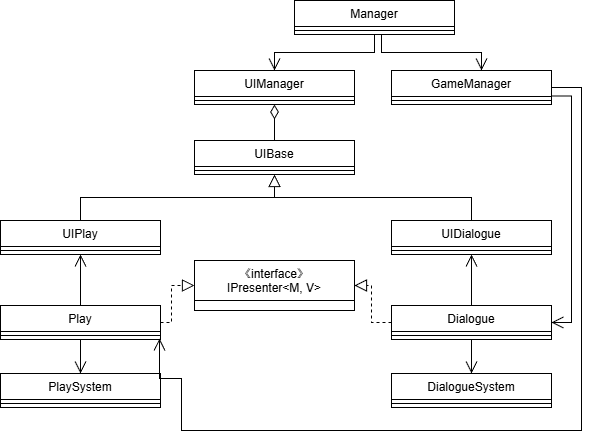

The diagram above was exported from draw.io. Its source (the exported page's mxGraphModel, read from the mxfile embedded in the PNG):
<mxGraphModel dx="1050" dy="732" grid="1" gridSize="10" guides="1" tooltips="1" connect="1" arrows="1" fold="1" page="1" pageScale="1" pageWidth="827" pageHeight="1169" math="0" shadow="0">
  <root>
    <mxCell id="WIyWlLk6GJQsqaUBKTNV-0" />
    <mxCell id="WIyWlLk6GJQsqaUBKTNV-1" parent="WIyWlLk6GJQsqaUBKTNV-0" />
    <mxCell id="zkfFHV4jXpPFQw0GAbJ--0" value="UIBase" style="swimlane;fontStyle=0;align=center;verticalAlign=top;childLayout=stackLayout;horizontal=1;startSize=26;horizontalStack=0;resizeParent=1;resizeLast=0;collapsible=1;marginBottom=0;rounded=0;shadow=0;strokeWidth=1;" parent="WIyWlLk6GJQsqaUBKTNV-1" vertex="1">
      <mxGeometry x="213" y="150" width="160" height="34" as="geometry">
        <mxRectangle x="230" y="140" width="160" height="26" as="alternateBounds" />
      </mxGeometry>
    </mxCell>
    <mxCell id="zkfFHV4jXpPFQw0GAbJ--4" value="" style="line;html=1;strokeWidth=1;align=left;verticalAlign=middle;spacingTop=-1;spacingLeft=3;spacingRight=3;rotatable=0;labelPosition=right;points=[];portConstraint=eastwest;" parent="zkfFHV4jXpPFQw0GAbJ--0" vertex="1">
      <mxGeometry y="26" width="160" height="8" as="geometry" />
    </mxCell>
    <mxCell id="zkfFHV4jXpPFQw0GAbJ--6" value="UIPlay" style="swimlane;fontStyle=0;align=center;verticalAlign=top;childLayout=stackLayout;horizontal=1;startSize=26;horizontalStack=0;resizeParent=1;resizeLast=0;collapsible=1;marginBottom=0;rounded=0;shadow=0;strokeWidth=1;" parent="WIyWlLk6GJQsqaUBKTNV-1" vertex="1">
      <mxGeometry x="19" y="230" width="160" height="34" as="geometry">
        <mxRectangle x="130" y="380" width="160" height="26" as="alternateBounds" />
      </mxGeometry>
    </mxCell>
    <mxCell id="zkfFHV4jXpPFQw0GAbJ--9" value="" style="line;html=1;strokeWidth=1;align=left;verticalAlign=middle;spacingTop=-1;spacingLeft=3;spacingRight=3;rotatable=0;labelPosition=right;points=[];portConstraint=eastwest;" parent="zkfFHV4jXpPFQw0GAbJ--6" vertex="1">
      <mxGeometry y="26" width="160" height="8" as="geometry" />
    </mxCell>
    <mxCell id="zkfFHV4jXpPFQw0GAbJ--12" value="" style="endArrow=block;endSize=10;endFill=0;shadow=0;strokeWidth=1;rounded=0;curved=0;edgeStyle=elbowEdgeStyle;elbow=vertical;" parent="WIyWlLk6GJQsqaUBKTNV-1" source="zkfFHV4jXpPFQw0GAbJ--6" target="zkfFHV4jXpPFQw0GAbJ--0" edge="1">
      <mxGeometry width="160" relative="1" as="geometry">
        <mxPoint x="99" y="83" as="sourcePoint" />
        <mxPoint x="99" y="83" as="targetPoint" />
      </mxGeometry>
    </mxCell>
    <mxCell id="zkfFHV4jXpPFQw0GAbJ--13" value="UIDialogue" style="swimlane;fontStyle=0;align=center;verticalAlign=top;childLayout=stackLayout;horizontal=1;startSize=26;horizontalStack=0;resizeParent=1;resizeLast=0;collapsible=1;marginBottom=0;rounded=0;shadow=0;strokeWidth=1;" parent="WIyWlLk6GJQsqaUBKTNV-1" vertex="1">
      <mxGeometry x="410" y="230" width="160" height="34" as="geometry">
        <mxRectangle x="340" y="380" width="170" height="26" as="alternateBounds" />
      </mxGeometry>
    </mxCell>
    <mxCell id="zkfFHV4jXpPFQw0GAbJ--15" value="" style="line;html=1;strokeWidth=1;align=left;verticalAlign=middle;spacingTop=-1;spacingLeft=3;spacingRight=3;rotatable=0;labelPosition=right;points=[];portConstraint=eastwest;" parent="zkfFHV4jXpPFQw0GAbJ--13" vertex="1">
      <mxGeometry y="26" width="160" height="8" as="geometry" />
    </mxCell>
    <mxCell id="zkfFHV4jXpPFQw0GAbJ--16" value="" style="endArrow=block;endSize=10;endFill=0;shadow=0;strokeWidth=1;rounded=0;curved=0;edgeStyle=elbowEdgeStyle;elbow=vertical;" parent="WIyWlLk6GJQsqaUBKTNV-1" source="zkfFHV4jXpPFQw0GAbJ--13" target="zkfFHV4jXpPFQw0GAbJ--0" edge="1">
      <mxGeometry width="160" relative="1" as="geometry">
        <mxPoint x="109" y="253" as="sourcePoint" />
        <mxPoint x="209" y="151" as="targetPoint" />
      </mxGeometry>
    </mxCell>
    <mxCell id="4dM_383iZYdH14J80-oK-1" value="《interface》&#10;IPresenter&lt;M, V&gt;" style="swimlane;fontStyle=0;align=center;verticalAlign=top;childLayout=stackLayout;horizontal=1;startSize=40;horizontalStack=0;resizeParent=1;resizeLast=0;collapsible=1;marginBottom=0;rounded=0;shadow=0;strokeWidth=1;" parent="WIyWlLk6GJQsqaUBKTNV-1" vertex="1">
      <mxGeometry x="213" y="270" width="160" height="50" as="geometry">
        <mxRectangle x="230" y="140" width="160" height="26" as="alternateBounds" />
      </mxGeometry>
    </mxCell>
    <mxCell id="4dM_383iZYdH14J80-oK-3" value="Dialogue" style="swimlane;fontStyle=0;align=center;verticalAlign=top;childLayout=stackLayout;horizontal=1;startSize=26;horizontalStack=0;resizeParent=1;resizeLast=0;collapsible=1;marginBottom=0;rounded=0;shadow=0;strokeWidth=1;" parent="WIyWlLk6GJQsqaUBKTNV-1" vertex="1">
      <mxGeometry x="410" y="315" width="160" height="34" as="geometry">
        <mxRectangle x="230" y="140" width="160" height="26" as="alternateBounds" />
      </mxGeometry>
    </mxCell>
    <mxCell id="4dM_383iZYdH14J80-oK-4" value="" style="line;html=1;strokeWidth=1;align=left;verticalAlign=middle;spacingTop=-1;spacingLeft=3;spacingRight=3;rotatable=0;labelPosition=right;points=[];portConstraint=eastwest;" parent="4dM_383iZYdH14J80-oK-3" vertex="1">
      <mxGeometry y="26" width="160" height="8" as="geometry" />
    </mxCell>
    <mxCell id="4dM_383iZYdH14J80-oK-5" value="Play" style="swimlane;fontStyle=0;align=center;verticalAlign=top;childLayout=stackLayout;horizontal=1;startSize=26;horizontalStack=0;resizeParent=1;resizeLast=0;collapsible=1;marginBottom=0;rounded=0;shadow=0;strokeWidth=1;" parent="WIyWlLk6GJQsqaUBKTNV-1" vertex="1">
      <mxGeometry x="19" y="315" width="160" height="34" as="geometry">
        <mxRectangle x="230" y="140" width="160" height="26" as="alternateBounds" />
      </mxGeometry>
    </mxCell>
    <mxCell id="4dM_383iZYdH14J80-oK-6" value="" style="line;html=1;strokeWidth=1;align=left;verticalAlign=middle;spacingTop=-1;spacingLeft=3;spacingRight=3;rotatable=0;labelPosition=right;points=[];portConstraint=eastwest;" parent="4dM_383iZYdH14J80-oK-5" vertex="1">
      <mxGeometry y="26" width="160" height="8" as="geometry" />
    </mxCell>
    <mxCell id="4dM_383iZYdH14J80-oK-8" value="" style="endArrow=block;dashed=1;html=1;rounded=0;exitX=0;exitY=0.5;exitDx=0;exitDy=0;edgeStyle=orthogonalEdgeStyle;endFill=0;endSize=10;entryX=1;entryY=0.5;entryDx=0;entryDy=0;" parent="WIyWlLk6GJQsqaUBKTNV-1" source="4dM_383iZYdH14J80-oK-3" target="4dM_383iZYdH14J80-oK-1" edge="1">
      <mxGeometry width="50" height="50" relative="1" as="geometry">
        <mxPoint x="549" y="165" as="sourcePoint" />
        <mxPoint x="639" y="115" as="targetPoint" />
        <Array as="points">
          <mxPoint x="390" y="332" />
          <mxPoint x="390" y="295" />
        </Array>
      </mxGeometry>
    </mxCell>
    <mxCell id="4dM_383iZYdH14J80-oK-9" value="UIManager" style="swimlane;fontStyle=0;align=center;verticalAlign=top;childLayout=stackLayout;horizontal=1;startSize=26;horizontalStack=0;resizeParent=1;resizeLast=0;collapsible=1;marginBottom=0;rounded=0;shadow=0;strokeWidth=1;" parent="WIyWlLk6GJQsqaUBKTNV-1" vertex="1">
      <mxGeometry x="213" y="80" width="160" height="34" as="geometry">
        <mxRectangle x="230" y="140" width="160" height="26" as="alternateBounds" />
      </mxGeometry>
    </mxCell>
    <mxCell id="4dM_383iZYdH14J80-oK-10" value="" style="line;html=1;strokeWidth=1;align=left;verticalAlign=middle;spacingTop=-1;spacingLeft=3;spacingRight=3;rotatable=0;labelPosition=right;points=[];portConstraint=eastwest;" parent="4dM_383iZYdH14J80-oK-9" vertex="1">
      <mxGeometry y="26" width="160" height="8" as="geometry" />
    </mxCell>
    <mxCell id="4dM_383iZYdH14J80-oK-11" value="GameManager" style="swimlane;fontStyle=0;align=center;verticalAlign=top;childLayout=stackLayout;horizontal=1;startSize=26;horizontalStack=0;resizeParent=1;resizeLast=0;collapsible=1;marginBottom=0;rounded=0;shadow=0;strokeWidth=1;" parent="WIyWlLk6GJQsqaUBKTNV-1" vertex="1">
      <mxGeometry x="410" y="80" width="160" height="34" as="geometry">
        <mxRectangle x="230" y="140" width="160" height="26" as="alternateBounds" />
      </mxGeometry>
    </mxCell>
    <mxCell id="4dM_383iZYdH14J80-oK-12" value="" style="line;html=1;strokeWidth=1;align=left;verticalAlign=middle;spacingTop=-1;spacingLeft=3;spacingRight=3;rotatable=0;labelPosition=right;points=[];portConstraint=eastwest;" parent="4dM_383iZYdH14J80-oK-11" vertex="1">
      <mxGeometry y="26" width="160" height="8" as="geometry" />
    </mxCell>
    <mxCell id="4dM_383iZYdH14J80-oK-13" value="Manager" style="swimlane;fontStyle=0;align=center;verticalAlign=top;childLayout=stackLayout;horizontal=1;startSize=26;horizontalStack=0;resizeParent=1;resizeLast=0;collapsible=1;marginBottom=0;rounded=0;shadow=0;strokeWidth=1;" parent="WIyWlLk6GJQsqaUBKTNV-1" vertex="1">
      <mxGeometry x="313" y="10" width="160" height="34" as="geometry">
        <mxRectangle x="230" y="140" width="160" height="26" as="alternateBounds" />
      </mxGeometry>
    </mxCell>
    <mxCell id="4dM_383iZYdH14J80-oK-14" value="" style="line;html=1;strokeWidth=1;align=left;verticalAlign=middle;spacingTop=-1;spacingLeft=3;spacingRight=3;rotatable=0;labelPosition=right;points=[];portConstraint=eastwest;" parent="4dM_383iZYdH14J80-oK-13" vertex="1">
      <mxGeometry y="26" width="160" height="8" as="geometry" />
    </mxCell>
    <mxCell id="4dM_383iZYdH14J80-oK-15" value="" style="endArrow=open;html=1;rounded=0;exitX=0.5;exitY=1;exitDx=0;exitDy=0;entryX=0.5;entryY=0;entryDx=0;entryDy=0;edgeStyle=orthogonalEdgeStyle;endFill=0;endSize=10;strokeWidth=1;" parent="WIyWlLk6GJQsqaUBKTNV-1" source="4dM_383iZYdH14J80-oK-13" edge="1">
      <mxGeometry width="50" height="50" relative="1" as="geometry">
        <mxPoint x="410" y="44" as="sourcePoint" />
        <mxPoint x="500" y="80" as="targetPoint" />
        <Array as="points">
          <mxPoint x="400" y="62" />
          <mxPoint x="500" y="62" />
        </Array>
      </mxGeometry>
    </mxCell>
    <mxCell id="4dM_383iZYdH14J80-oK-16" value="" style="endArrow=open;html=1;rounded=0;entryX=0.5;entryY=0;entryDx=0;entryDy=0;edgeStyle=orthogonalEdgeStyle;endFill=0;endSize=10;strokeWidth=1;exitX=0.5;exitY=1;exitDx=0;exitDy=0;" parent="WIyWlLk6GJQsqaUBKTNV-1" source="4dM_383iZYdH14J80-oK-13" target="4dM_383iZYdH14J80-oK-9" edge="1">
      <mxGeometry width="50" height="50" relative="1" as="geometry">
        <mxPoint x="400" y="50" as="sourcePoint" />
        <mxPoint x="628.5" y="90" as="targetPoint" />
      </mxGeometry>
    </mxCell>
    <mxCell id="4dM_383iZYdH14J80-oK-17" value="PlaySystem" style="swimlane;fontStyle=0;align=center;verticalAlign=top;childLayout=stackLayout;horizontal=1;startSize=26;horizontalStack=0;resizeParent=1;resizeLast=0;collapsible=1;marginBottom=0;rounded=0;shadow=0;strokeWidth=1;" parent="WIyWlLk6GJQsqaUBKTNV-1" vertex="1">
      <mxGeometry x="19" y="383" width="160" height="34" as="geometry">
        <mxRectangle x="230" y="140" width="160" height="26" as="alternateBounds" />
      </mxGeometry>
    </mxCell>
    <mxCell id="4dM_383iZYdH14J80-oK-18" value="" style="line;html=1;strokeWidth=1;align=left;verticalAlign=middle;spacingTop=-1;spacingLeft=3;spacingRight=3;rotatable=0;labelPosition=right;points=[];portConstraint=eastwest;" parent="4dM_383iZYdH14J80-oK-17" vertex="1">
      <mxGeometry y="26" width="160" height="8" as="geometry" />
    </mxCell>
    <mxCell id="4dM_383iZYdH14J80-oK-19" value="DialogueSystem" style="swimlane;fontStyle=0;align=center;verticalAlign=top;childLayout=stackLayout;horizontal=1;startSize=26;horizontalStack=0;resizeParent=1;resizeLast=0;collapsible=1;marginBottom=0;rounded=0;shadow=0;strokeWidth=1;" parent="WIyWlLk6GJQsqaUBKTNV-1" vertex="1">
      <mxGeometry x="410" y="383" width="160" height="34" as="geometry">
        <mxRectangle x="230" y="140" width="160" height="26" as="alternateBounds" />
      </mxGeometry>
    </mxCell>
    <mxCell id="4dM_383iZYdH14J80-oK-20" value="" style="line;html=1;strokeWidth=1;align=left;verticalAlign=middle;spacingTop=-1;spacingLeft=3;spacingRight=3;rotatable=0;labelPosition=right;points=[];portConstraint=eastwest;" parent="4dM_383iZYdH14J80-oK-19" vertex="1">
      <mxGeometry y="26" width="160" height="8" as="geometry" />
    </mxCell>
    <mxCell id="4dM_383iZYdH14J80-oK-22" value="" style="endArrow=open;html=1;rounded=0;entryX=0.5;entryY=0;entryDx=0;entryDy=0;edgeStyle=orthogonalEdgeStyle;endFill=0;endSize=10;strokeWidth=1;exitX=0.5;exitY=1;exitDx=0;exitDy=0;" parent="WIyWlLk6GJQsqaUBKTNV-1" source="4dM_383iZYdH14J80-oK-5" target="4dM_383iZYdH14J80-oK-17" edge="1">
      <mxGeometry width="50" height="50" relative="1" as="geometry">
        <mxPoint x="111" y="441" as="sourcePoint" />
        <mxPoint x="-280" y="425" as="targetPoint" />
      </mxGeometry>
    </mxCell>
    <mxCell id="4dM_383iZYdH14J80-oK-23" value="" style="endArrow=open;html=1;rounded=0;entryX=0.5;entryY=0;entryDx=0;entryDy=0;edgeStyle=orthogonalEdgeStyle;endFill=0;endSize=10;strokeWidth=1;exitX=0.5;exitY=1;exitDx=0;exitDy=0;" parent="WIyWlLk6GJQsqaUBKTNV-1" source="4dM_383iZYdH14J80-oK-3" target="4dM_383iZYdH14J80-oK-19" edge="1">
      <mxGeometry width="50" height="50" relative="1" as="geometry">
        <mxPoint x="330" y="399" as="sourcePoint" />
        <mxPoint x="330" y="475" as="targetPoint" />
      </mxGeometry>
    </mxCell>
    <mxCell id="4dM_383iZYdH14J80-oK-25" value="" style="endArrow=none;html=1;rounded=0;entryX=0.5;entryY=0;entryDx=0;entryDy=0;exitX=0.5;exitY=1;exitDx=0;exitDy=0;edgeStyle=orthogonalEdgeStyle;startArrow=diamondThin;startFill=0;startSize=12;" parent="WIyWlLk6GJQsqaUBKTNV-1" source="4dM_383iZYdH14J80-oK-9" target="zkfFHV4jXpPFQw0GAbJ--0" edge="1">
      <mxGeometry width="50" height="50" relative="1" as="geometry">
        <mxPoint x="240" y="236" as="sourcePoint" />
        <mxPoint x="341" y="130" as="targetPoint" />
      </mxGeometry>
    </mxCell>
    <mxCell id="4dM_383iZYdH14J80-oK-27" value="" style="endArrow=open;html=1;rounded=0;entryX=1;entryY=0.5;entryDx=0;entryDy=0;edgeStyle=orthogonalEdgeStyle;endFill=0;endSize=10;strokeWidth=1;exitX=1;exitY=0.75;exitDx=0;exitDy=0;" parent="WIyWlLk6GJQsqaUBKTNV-1" source="4dM_383iZYdH14J80-oK-11" target="4dM_383iZYdH14J80-oK-3" edge="1">
      <mxGeometry width="50" height="50" relative="1" as="geometry">
        <mxPoint x="490" y="120" as="sourcePoint" />
        <mxPoint x="523" y="325" as="targetPoint" />
        <Array as="points">
          <mxPoint x="590" y="106" />
          <mxPoint x="590" y="332" />
        </Array>
      </mxGeometry>
    </mxCell>
    <mxCell id="4dM_383iZYdH14J80-oK-33" value="" style="endArrow=block;dashed=1;html=1;rounded=0;exitX=1;exitY=0.5;exitDx=0;exitDy=0;edgeStyle=orthogonalEdgeStyle;endFill=0;endSize=10;entryX=0;entryY=0.5;entryDx=0;entryDy=0;" parent="WIyWlLk6GJQsqaUBKTNV-1" source="4dM_383iZYdH14J80-oK-5" target="4dM_383iZYdH14J80-oK-1" edge="1">
      <mxGeometry width="50" height="50" relative="1" as="geometry">
        <mxPoint x="470" y="349" as="sourcePoint" />
        <mxPoint x="250" y="365" as="targetPoint" />
        <Array as="points">
          <mxPoint x="190" y="332" />
          <mxPoint x="190" y="295" />
        </Array>
      </mxGeometry>
    </mxCell>
    <mxCell id="4dM_383iZYdH14J80-oK-34" value="" style="endArrow=open;html=1;rounded=0;entryX=0.5;entryY=1;entryDx=0;entryDy=0;edgeStyle=orthogonalEdgeStyle;endFill=0;endSize=10;strokeWidth=1;exitX=0.5;exitY=0;exitDx=0;exitDy=0;" parent="WIyWlLk6GJQsqaUBKTNV-1" source="4dM_383iZYdH14J80-oK-5" target="zkfFHV4jXpPFQw0GAbJ--6" edge="1">
      <mxGeometry width="50" height="50" relative="1" as="geometry">
        <mxPoint x="109" y="424" as="sourcePoint" />
        <mxPoint x="109" y="500" as="targetPoint" />
      </mxGeometry>
    </mxCell>
    <mxCell id="4dM_383iZYdH14J80-oK-35" value="" style="endArrow=open;html=1;rounded=0;entryX=0.5;entryY=1;entryDx=0;entryDy=0;edgeStyle=orthogonalEdgeStyle;endFill=0;endSize=10;strokeWidth=1;exitX=0.5;exitY=0;exitDx=0;exitDy=0;" parent="WIyWlLk6GJQsqaUBKTNV-1" source="4dM_383iZYdH14J80-oK-3" target="zkfFHV4jXpPFQw0GAbJ--13" edge="1">
      <mxGeometry width="50" height="50" relative="1" as="geometry">
        <mxPoint x="109" y="350" as="sourcePoint" />
        <mxPoint x="109" y="274" as="targetPoint" />
        <Array as="points">
          <mxPoint x="490" y="280" />
          <mxPoint x="490" y="280" />
        </Array>
      </mxGeometry>
    </mxCell>
    <mxCell id="4dM_383iZYdH14J80-oK-36" value="" style="endArrow=open;html=1;rounded=0;entryX=0.994;entryY=0.875;entryDx=0;entryDy=0;edgeStyle=orthogonalEdgeStyle;endFill=0;endSize=10;strokeWidth=1;exitX=1;exitY=0.5;exitDx=0;exitDy=0;entryPerimeter=0;" parent="WIyWlLk6GJQsqaUBKTNV-1" source="4dM_383iZYdH14J80-oK-11" target="4dM_383iZYdH14J80-oK-6" edge="1">
      <mxGeometry width="50" height="50" relative="1" as="geometry">
        <mxPoint x="540" y="124" as="sourcePoint" />
        <mxPoint x="540" y="430" as="targetPoint" />
        <Array as="points">
          <mxPoint x="600" y="97" />
          <mxPoint x="600" y="440" />
          <mxPoint x="200" y="440" />
          <mxPoint x="200" y="388" />
          <mxPoint x="178" y="388" />
        </Array>
      </mxGeometry>
    </mxCell>
  </root>
</mxGraphModel>